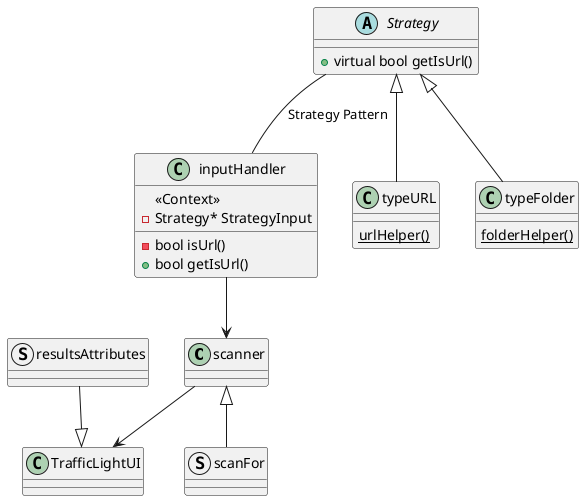

The diagram above was rendered by PlantUML. Its source (embedded in the PNG):
@startuml classOverview 
'Objects
class scanner 
class inputHandler {
    <<Context>>
    -bool isUrl()
    -Strategy* StrategyInput
    +bool getIsUrl()

    
}
class typeURL{
     {static} urlHelper()
}
class typeFolder{
   
    {static} folderHelper() 
}
abstract Strategy{
    +virtual bool getIsUrl()
    
}
struct scanFor
class TrafficLightUI
struct resultsAttributes
'class batchHandler 'optional RQ
'class dockerHandler 'optional RQ


'Relations
scanner -->  TrafficLightUI
resultsAttributes --|> TrafficLightUI
inputHandler --> scanner
scanner <|-- scanFor
Strategy -- inputHandler : Strategy Pattern
Strategy <|-- typeURL
Strategy <|-- typeFolder

@enduml